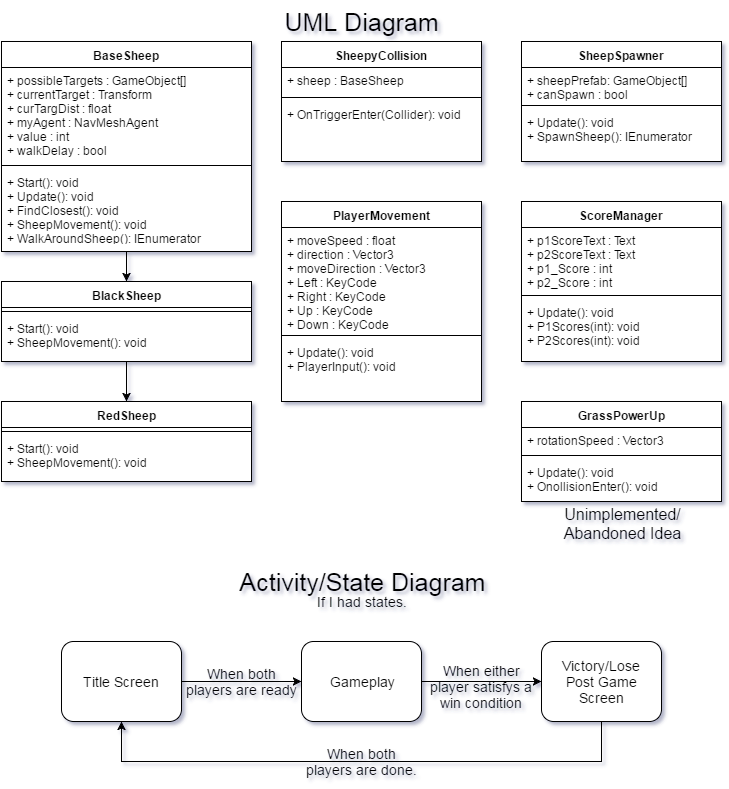

The diagram above was exported from draw.io. Its source (the exported page's mxGraphModel, read from the mxfile embedded in the PNG):
<mxGraphModel dx="1194" dy="740" grid="1" gridSize="10" guides="1" tooltips="1" connect="1" arrows="1" fold="1" page="1" pageScale="1" pageWidth="800" pageHeight="800" background="#ffffff" math="0" shadow="0">
  <root>
    <mxCell id="0" />
    <mxCell id="1" parent="0" />
    <mxCell id="2ad70690356a7eb5-2" value="BaseSheep" style="swimlane;html=1;fontStyle=1;align=center;verticalAlign=top;childLayout=stackLayout;horizontal=1;startSize=26;horizontalStack=0;resizeParent=1;resizeLast=0;collapsible=1;marginBottom=0;swimlaneFillColor=#ffffff;" vertex="1" parent="1">
      <mxGeometry x="40" y="40" width="250" height="210" as="geometry">
        <mxRectangle x="310" y="38" width="100" height="26" as="alternateBounds" />
      </mxGeometry>
    </mxCell>
    <mxCell id="2ad70690356a7eb5-3" value="&lt;span&gt;+&amp;nbsp;&lt;/span&gt;&lt;span&gt;possibleTargets&amp;nbsp;&lt;/span&gt;&lt;span&gt;: GameObject[]&amp;nbsp;&lt;/span&gt;&lt;div&gt;&lt;span&gt;+ currentTarget : Transform&lt;/span&gt;&lt;span&gt;&lt;br&gt;&lt;/span&gt;&lt;/div&gt;&lt;div&gt;&lt;span&gt;+ curTargDist : float&lt;/span&gt;&lt;span&gt;&lt;br&gt;&lt;/span&gt;&lt;/div&gt;&lt;div&gt;&lt;span&gt;+ myAgent : NavMeshAgent&lt;/span&gt;&lt;/div&gt;&lt;div&gt;&lt;span&gt;+ value : int&lt;/span&gt;&lt;/div&gt;&lt;div&gt;&lt;span&gt;+ walkDelay : bool&lt;/span&gt;&lt;/div&gt;" style="text;html=1;strokeColor=none;fillColor=none;align=left;verticalAlign=top;spacingLeft=4;spacingRight=4;whiteSpace=wrap;overflow=hidden;rotatable=0;points=[[0,0.5],[1,0.5]];portConstraint=eastwest;" vertex="1" parent="2ad70690356a7eb5-2">
      <mxGeometry y="26" width="250" height="94" as="geometry" />
    </mxCell>
    <mxCell id="2ad70690356a7eb5-4" value="" style="line;html=1;strokeWidth=1;fillColor=none;align=left;verticalAlign=middle;spacingTop=-1;spacingLeft=3;spacingRight=3;rotatable=0;labelPosition=right;points=[];portConstraint=eastwest;" vertex="1" parent="2ad70690356a7eb5-2">
      <mxGeometry y="120" width="250" height="8" as="geometry" />
    </mxCell>
    <mxCell id="2ad70690356a7eb5-5" value="&lt;div&gt;&lt;span&gt;+ Start(): void&lt;/span&gt;&lt;br&gt;&lt;/div&gt;&lt;div&gt;&lt;span&gt;+ Update(): void&lt;/span&gt;&lt;span&gt;&lt;br&gt;&lt;/span&gt;&lt;/div&gt;&lt;div&gt;&lt;span&gt;+ FindClosest(): void&lt;/span&gt;&lt;span&gt;&lt;br&gt;&lt;/span&gt;&lt;/div&gt;&lt;div&gt;&lt;span&gt;+ SheepMovement(): void&lt;/span&gt;&lt;/div&gt;&lt;div&gt;+ WalkAroundSheep(): IEnumerator&lt;/div&gt;" style="text;html=1;strokeColor=none;fillColor=none;align=left;verticalAlign=top;spacingLeft=4;spacingRight=4;whiteSpace=wrap;overflow=hidden;rotatable=0;points=[[0,0.5],[1,0.5]];portConstraint=eastwest;" vertex="1" parent="2ad70690356a7eb5-2">
      <mxGeometry y="128" width="250" height="72" as="geometry" />
    </mxCell>
    <mxCell id="44b60e19557fe15f-25" value="" style="edgeStyle=orthogonalEdgeStyle;rounded=0;html=1;jettySize=auto;orthogonalLoop=1;fontSize=16;" edge="1" parent="1" source="2ad70690356a7eb5-15" target="44b60e19557fe15f-22">
      <mxGeometry relative="1" as="geometry" />
    </mxCell>
    <mxCell id="2ad70690356a7eb5-15" value="Black&lt;span style=&quot;line-height: 1.2&quot;&gt;Sheep&lt;/span&gt;" style="swimlane;html=1;fontStyle=1;align=center;verticalAlign=top;childLayout=stackLayout;horizontal=1;startSize=26;horizontalStack=0;resizeParent=1;resizeLast=0;collapsible=1;marginBottom=0;swimlaneFillColor=#ffffff;" vertex="1" parent="1">
      <mxGeometry x="40" y="280" width="250" height="80" as="geometry">
        <mxRectangle x="310" y="38" width="100" height="26" as="alternateBounds" />
      </mxGeometry>
    </mxCell>
    <mxCell id="2ad70690356a7eb5-17" value="" style="line;html=1;strokeWidth=1;fillColor=none;align=left;verticalAlign=middle;spacingTop=-1;spacingLeft=3;spacingRight=3;rotatable=0;labelPosition=right;points=[];portConstraint=eastwest;" vertex="1" parent="2ad70690356a7eb5-15">
      <mxGeometry y="26" width="250" height="8" as="geometry" />
    </mxCell>
    <mxCell id="2ad70690356a7eb5-18" value="&lt;div&gt;&lt;span style=&quot;line-height: 1.2&quot;&gt;+ Start(): void&lt;/span&gt;&lt;/div&gt;&lt;div&gt;&lt;span style=&quot;line-height: 1.2&quot;&gt;+ SheepMovement(): void&lt;/span&gt;&lt;br&gt;&lt;/div&gt;" style="text;html=1;strokeColor=none;fillColor=none;align=left;verticalAlign=top;spacingLeft=4;spacingRight=4;whiteSpace=wrap;overflow=hidden;rotatable=0;points=[[0,0.5],[1,0.5]];portConstraint=eastwest;" vertex="1" parent="2ad70690356a7eb5-15">
      <mxGeometry y="34" width="250" height="36" as="geometry" />
    </mxCell>
    <mxCell id="44b60e19557fe15f-22" value="Red&lt;span style=&quot;line-height: 1.2&quot;&gt;Sheep&lt;/span&gt;" style="swimlane;html=1;fontStyle=1;align=center;verticalAlign=top;childLayout=stackLayout;horizontal=1;startSize=26;horizontalStack=0;resizeParent=1;resizeLast=0;collapsible=1;marginBottom=0;swimlaneFillColor=#ffffff;" vertex="1" parent="1">
      <mxGeometry x="40" y="400" width="250" height="80" as="geometry">
        <mxRectangle x="310" y="38" width="100" height="26" as="alternateBounds" />
      </mxGeometry>
    </mxCell>
    <mxCell id="44b60e19557fe15f-23" value="" style="line;html=1;strokeWidth=1;fillColor=none;align=left;verticalAlign=middle;spacingTop=-1;spacingLeft=3;spacingRight=3;rotatable=0;labelPosition=right;points=[];portConstraint=eastwest;" vertex="1" parent="44b60e19557fe15f-22">
      <mxGeometry y="26" width="250" height="8" as="geometry" />
    </mxCell>
    <mxCell id="44b60e19557fe15f-24" value="&lt;div&gt;&lt;span style=&quot;line-height: 1.2&quot;&gt;+ Start(): void&lt;/span&gt;&lt;/div&gt;&lt;div&gt;&lt;span style=&quot;line-height: 1.2&quot;&gt;+ SheepMovement(): void&lt;/span&gt;&lt;br&gt;&lt;/div&gt;" style="text;html=1;strokeColor=none;fillColor=none;align=left;verticalAlign=top;spacingLeft=4;spacingRight=4;whiteSpace=wrap;overflow=hidden;rotatable=0;points=[[0,0.5],[1,0.5]];portConstraint=eastwest;" vertex="1" parent="44b60e19557fe15f-22">
      <mxGeometry y="34" width="250" height="36" as="geometry" />
    </mxCell>
    <mxCell id="2ad70690356a7eb5-19" value="" style="edgeStyle=orthogonalEdgeStyle;rounded=0;html=1;jettySize=auto;orthogonalLoop=1;" edge="1" parent="1" source="2ad70690356a7eb5-2" target="2ad70690356a7eb5-15">
      <mxGeometry relative="1" as="geometry" />
    </mxCell>
    <mxCell id="44b60e19557fe15f-1" value="SheepyCollision" style="swimlane;html=1;fontStyle=1;align=center;verticalAlign=top;childLayout=stackLayout;horizontal=1;startSize=26;horizontalStack=0;resizeParent=1;resizeLast=0;collapsible=1;marginBottom=0;swimlaneFillColor=#ffffff;" vertex="1" parent="1">
      <mxGeometry x="320" y="40" width="200" height="120" as="geometry" />
    </mxCell>
    <mxCell id="44b60e19557fe15f-2" value="+ sheep : BaseSheep" style="text;html=1;strokeColor=none;fillColor=none;align=left;verticalAlign=top;spacingLeft=4;spacingRight=4;whiteSpace=wrap;overflow=hidden;rotatable=0;points=[[0,0.5],[1,0.5]];portConstraint=eastwest;" vertex="1" parent="44b60e19557fe15f-1">
      <mxGeometry y="26" width="200" height="26" as="geometry" />
    </mxCell>
    <mxCell id="44b60e19557fe15f-3" value="" style="line;html=1;strokeWidth=1;fillColor=none;align=left;verticalAlign=middle;spacingTop=-1;spacingLeft=3;spacingRight=3;rotatable=0;labelPosition=right;points=[];portConstraint=eastwest;" vertex="1" parent="44b60e19557fe15f-1">
      <mxGeometry y="52" width="200" height="8" as="geometry" />
    </mxCell>
    <mxCell id="44b60e19557fe15f-4" value="+ OnTriggerEnter(Collider): void" style="text;html=1;strokeColor=none;fillColor=none;align=left;verticalAlign=top;spacingLeft=4;spacingRight=4;whiteSpace=wrap;overflow=hidden;rotatable=0;points=[[0,0.5],[1,0.5]];portConstraint=eastwest;" vertex="1" parent="44b60e19557fe15f-1">
      <mxGeometry y="60" width="200" height="40" as="geometry" />
    </mxCell>
    <mxCell id="44b60e19557fe15f-5" value="SheepSpawner" style="swimlane;html=1;fontStyle=1;align=center;verticalAlign=top;childLayout=stackLayout;horizontal=1;startSize=26;horizontalStack=0;resizeParent=1;resizeLast=0;collapsible=1;marginBottom=0;swimlaneFillColor=#ffffff;" vertex="1" parent="1">
      <mxGeometry x="560" y="40" width="200" height="120" as="geometry" />
    </mxCell>
    <mxCell id="44b60e19557fe15f-6" value="+ sheepPrefab: GameObject[]&lt;div&gt;+ canSpawn : bool&lt;/div&gt;" style="text;html=1;strokeColor=none;fillColor=none;align=left;verticalAlign=top;spacingLeft=4;spacingRight=4;whiteSpace=wrap;overflow=hidden;rotatable=0;points=[[0,0.5],[1,0.5]];portConstraint=eastwest;" vertex="1" parent="44b60e19557fe15f-5">
      <mxGeometry y="26" width="200" height="34" as="geometry" />
    </mxCell>
    <mxCell id="44b60e19557fe15f-7" value="" style="line;html=1;strokeWidth=1;fillColor=none;align=left;verticalAlign=middle;spacingTop=-1;spacingLeft=3;spacingRight=3;rotatable=0;labelPosition=right;points=[];portConstraint=eastwest;" vertex="1" parent="44b60e19557fe15f-5">
      <mxGeometry y="60" width="200" height="8" as="geometry" />
    </mxCell>
    <mxCell id="44b60e19557fe15f-8" value="+ Update(): void&lt;div&gt;+ SpawnSheep(): IEnumerator&lt;/div&gt;" style="text;html=1;strokeColor=none;fillColor=none;align=left;verticalAlign=top;spacingLeft=4;spacingRight=4;whiteSpace=wrap;overflow=hidden;rotatable=0;points=[[0,0.5],[1,0.5]];portConstraint=eastwest;" vertex="1" parent="44b60e19557fe15f-5">
      <mxGeometry y="68" width="200" height="40" as="geometry" />
    </mxCell>
    <mxCell id="44b60e19557fe15f-9" value="ScoreManager" style="swimlane;html=1;fontStyle=1;align=center;verticalAlign=top;childLayout=stackLayout;horizontal=1;startSize=26;horizontalStack=0;resizeParent=1;resizeLast=0;collapsible=1;marginBottom=0;swimlaneFillColor=#ffffff;" vertex="1" parent="1">
      <mxGeometry x="560" y="200" width="200" height="160" as="geometry" />
    </mxCell>
    <mxCell id="44b60e19557fe15f-10" value="&lt;span&gt;+ p1ScoreText : Text&lt;br&gt;&lt;/span&gt;&lt;span&gt;+ p2ScoreText : Text&lt;/span&gt;&lt;div&gt;&lt;div&gt;&lt;div&gt;+ p1_Score : int&lt;/div&gt;&lt;/div&gt;&lt;/div&gt;&lt;div&gt;&lt;div&gt;+ p2_Score : int&lt;/div&gt;&lt;/div&gt;" style="text;html=1;strokeColor=none;fillColor=none;align=left;verticalAlign=top;spacingLeft=4;spacingRight=4;whiteSpace=wrap;overflow=hidden;rotatable=0;points=[[0,0.5],[1,0.5]];portConstraint=eastwest;" vertex="1" parent="44b60e19557fe15f-9">
      <mxGeometry y="26" width="200" height="64" as="geometry" />
    </mxCell>
    <mxCell id="44b60e19557fe15f-11" value="" style="line;html=1;strokeWidth=1;fillColor=none;align=left;verticalAlign=middle;spacingTop=-1;spacingLeft=3;spacingRight=3;rotatable=0;labelPosition=right;points=[];portConstraint=eastwest;" vertex="1" parent="44b60e19557fe15f-9">
      <mxGeometry y="90" width="200" height="8" as="geometry" />
    </mxCell>
    <mxCell id="44b60e19557fe15f-12" value="+ Update(): void&lt;div&gt;&lt;div&gt;+ P1Scores(int): void&lt;/div&gt;&lt;/div&gt;&lt;div&gt;&lt;div&gt;+ P2Scores(int): void&lt;/div&gt;&lt;/div&gt;" style="text;html=1;strokeColor=none;fillColor=none;align=left;verticalAlign=top;spacingLeft=4;spacingRight=4;whiteSpace=wrap;overflow=hidden;rotatable=0;points=[[0,0.5],[1,0.5]];portConstraint=eastwest;" vertex="1" parent="44b60e19557fe15f-9">
      <mxGeometry y="98" width="200" height="62" as="geometry" />
    </mxCell>
    <mxCell id="44b60e19557fe15f-13" value="PlayerMovement" style="swimlane;html=1;fontStyle=1;align=center;verticalAlign=top;childLayout=stackLayout;horizontal=1;startSize=26;horizontalStack=0;resizeParent=1;resizeLast=0;collapsible=1;marginBottom=0;swimlaneFillColor=#ffffff;" vertex="1" parent="1">
      <mxGeometry x="320" y="200" width="200" height="200" as="geometry" />
    </mxCell>
    <mxCell id="44b60e19557fe15f-14" value="&lt;span&gt;+ moveSpeed : float&lt;br&gt;&lt;/span&gt;&lt;span&gt;+ direction : Vector3&lt;/span&gt;&lt;div&gt;&lt;div&gt;&lt;div&gt;+ moveDirection : Vector3&lt;/div&gt;&lt;/div&gt;&lt;/div&gt;&lt;div&gt;&lt;div&gt;&lt;div&gt;+ Left :&amp;nbsp;&lt;span&gt;KeyCode&lt;/span&gt;&lt;/div&gt;&lt;/div&gt;&lt;/div&gt;&lt;div&gt;&lt;div&gt;+ Right :&amp;nbsp;&lt;span&gt;KeyCode&lt;/span&gt;&lt;/div&gt;&lt;/div&gt;&lt;div&gt;&lt;div&gt;+ Up :&amp;nbsp;&lt;span&gt;KeyCode&lt;/span&gt;&lt;/div&gt;&lt;/div&gt;&lt;div&gt;&lt;div&gt;+ Down :&amp;nbsp;&lt;span&gt;KeyCode&lt;/span&gt;&lt;/div&gt;&lt;/div&gt;&lt;div&gt;&lt;br&gt;&lt;/div&gt;" style="text;html=1;strokeColor=none;fillColor=none;align=left;verticalAlign=top;spacingLeft=4;spacingRight=4;whiteSpace=wrap;overflow=hidden;rotatable=0;points=[[0,0.5],[1,0.5]];portConstraint=eastwest;" vertex="1" parent="44b60e19557fe15f-13">
      <mxGeometry y="26" width="200" height="104" as="geometry" />
    </mxCell>
    <mxCell id="44b60e19557fe15f-15" value="" style="line;html=1;strokeWidth=1;fillColor=none;align=left;verticalAlign=middle;spacingTop=-1;spacingLeft=3;spacingRight=3;rotatable=0;labelPosition=right;points=[];portConstraint=eastwest;" vertex="1" parent="44b60e19557fe15f-13">
      <mxGeometry y="130" width="200" height="8" as="geometry" />
    </mxCell>
    <mxCell id="44b60e19557fe15f-16" value="+ Update(): void&lt;div&gt;&lt;div&gt;+ PlayerInput(): void&lt;/div&gt;&lt;/div&gt;" style="text;html=1;strokeColor=none;fillColor=none;align=left;verticalAlign=top;spacingLeft=4;spacingRight=4;whiteSpace=wrap;overflow=hidden;rotatable=0;points=[[0,0.5],[1,0.5]];portConstraint=eastwest;" vertex="1" parent="44b60e19557fe15f-13">
      <mxGeometry y="138" width="200" height="42" as="geometry" />
    </mxCell>
    <mxCell id="44b60e19557fe15f-17" value="GrassPowerUp" style="swimlane;html=1;fontStyle=1;align=center;verticalAlign=top;childLayout=stackLayout;horizontal=1;startSize=26;horizontalStack=0;resizeParent=1;resizeLast=0;collapsible=1;marginBottom=0;swimlaneFillColor=#ffffff;" vertex="1" parent="1">
      <mxGeometry x="560" y="400" width="200" height="100" as="geometry" />
    </mxCell>
    <mxCell id="44b60e19557fe15f-18" value="&lt;span&gt;+ rotationSpeed : Vector3&lt;/span&gt;" style="text;html=1;strokeColor=none;fillColor=none;align=left;verticalAlign=top;spacingLeft=4;spacingRight=4;whiteSpace=wrap;overflow=hidden;rotatable=0;points=[[0,0.5],[1,0.5]];portConstraint=eastwest;" vertex="1" parent="44b60e19557fe15f-17">
      <mxGeometry y="26" width="200" height="24" as="geometry" />
    </mxCell>
    <mxCell id="44b60e19557fe15f-19" value="" style="line;html=1;strokeWidth=1;fillColor=none;align=left;verticalAlign=middle;spacingTop=-1;spacingLeft=3;spacingRight=3;rotatable=0;labelPosition=right;points=[];portConstraint=eastwest;" vertex="1" parent="44b60e19557fe15f-17">
      <mxGeometry y="50" width="200" height="8" as="geometry" />
    </mxCell>
    <mxCell id="44b60e19557fe15f-20" value="+ Update(): void&lt;div&gt;&lt;div&gt;+ OnollisionEnter(): void&lt;/div&gt;&lt;/div&gt;" style="text;html=1;strokeColor=none;fillColor=none;align=left;verticalAlign=top;spacingLeft=4;spacingRight=4;whiteSpace=wrap;overflow=hidden;rotatable=0;points=[[0,0.5],[1,0.5]];portConstraint=eastwest;" vertex="1" parent="44b60e19557fe15f-17">
      <mxGeometry y="58" width="200" height="42" as="geometry" />
    </mxCell>
    <mxCell id="44b60e19557fe15f-21" value="Unimplemented/&lt;div&gt;Abandoned Idea&lt;/div&gt;" style="text;html=1;strokeColor=none;fillColor=none;align=center;verticalAlign=middle;whiteSpace=wrap;overflow=hidden;horizontal=1;fontSize=16;" vertex="1" parent="1">
      <mxGeometry x="592" y="500" width="136" height="43" as="geometry" />
    </mxCell>
    <mxCell id="44b60e19557fe15f-26" value="UML Diagram" style="text;html=1;strokeColor=none;fillColor=none;align=center;verticalAlign=middle;whiteSpace=wrap;overflow=hidden;fontSize=25;" vertex="1" parent="1">
      <mxGeometry x="290" width="220" height="40" as="geometry" />
    </mxCell>
    <mxCell id="44b60e19557fe15f-28" value="Activity/State Diagram" style="text;html=1;strokeColor=none;fillColor=none;align=center;verticalAlign=middle;whiteSpace=wrap;overflow=hidden;fontSize=25;" vertex="1" parent="1">
      <mxGeometry x="250" y="560" width="300" height="40" as="geometry" />
    </mxCell>
    <mxCell id="44b60e19557fe15f-29" value="&lt;font style=&quot;font-size: 14px;&quot;&gt;If I had states.&lt;/font&gt;" style="text;html=1;strokeColor=none;fillColor=none;align=center;verticalAlign=middle;whiteSpace=wrap;overflow=hidden;fontSize=14;" vertex="1" parent="1">
      <mxGeometry x="350" y="590" width="100" height="20" as="geometry" />
    </mxCell>
    <mxCell id="44b60e19557fe15f-32" value="" style="edgeStyle=orthogonalEdgeStyle;rounded=0;html=1;jettySize=auto;orthogonalLoop=1;fontSize=14;" edge="1" parent="1" source="44b60e19557fe15f-30" target="44b60e19557fe15f-31">
      <mxGeometry relative="1" as="geometry" />
    </mxCell>
    <mxCell id="44b60e19557fe15f-30" value="Title Screen" style="rounded=1;whiteSpace=wrap;html=1;fontSize=14;" vertex="1" parent="1">
      <mxGeometry x="100" y="640" width="120" height="80" as="geometry" />
    </mxCell>
    <mxCell id="44b60e19557fe15f-37" value="" style="edgeStyle=orthogonalEdgeStyle;rounded=0;html=1;jettySize=auto;orthogonalLoop=1;fontSize=14;" edge="1" parent="1" source="44b60e19557fe15f-31" target="44b60e19557fe15f-36">
      <mxGeometry relative="1" as="geometry" />
    </mxCell>
    <mxCell id="44b60e19557fe15f-31" value="Gameplay" style="rounded=1;whiteSpace=wrap;html=1;fontSize=14;" vertex="1" parent="1">
      <mxGeometry x="340" y="640" width="120" height="80" as="geometry" />
    </mxCell>
    <mxCell id="44b60e19557fe15f-39" style="edgeStyle=orthogonalEdgeStyle;rounded=0;html=1;exitX=0.5;exitY=1;entryX=0.5;entryY=1;jettySize=auto;orthogonalLoop=1;fontSize=14;" edge="1" parent="1" source="44b60e19557fe15f-36" target="44b60e19557fe15f-30">
      <mxGeometry relative="1" as="geometry">
        <Array as="points">
          <mxPoint x="640" y="760" />
          <mxPoint x="160" y="760" />
        </Array>
      </mxGeometry>
    </mxCell>
    <mxCell id="44b60e19557fe15f-36" value="Victory/Lose&lt;div&gt;Post Game Screen&lt;/div&gt;" style="rounded=1;whiteSpace=wrap;html=1;fontSize=14;" vertex="1" parent="1">
      <mxGeometry x="580" y="640" width="120" height="80" as="geometry" />
    </mxCell>
    <mxCell id="44b60e19557fe15f-33" value="When both players are ready" style="text;html=1;strokeColor=none;fillColor=none;align=center;verticalAlign=middle;whiteSpace=wrap;overflow=hidden;fontSize=14;" vertex="1" parent="1">
      <mxGeometry x="220" y="660" width="120" height="40" as="geometry" />
    </mxCell>
    <mxCell id="44b60e19557fe15f-38" value="When either player satisfys a win condition" style="text;html=1;strokeColor=none;fillColor=none;align=center;verticalAlign=middle;whiteSpace=wrap;overflow=hidden;fontSize=14;" vertex="1" parent="1">
      <mxGeometry x="460" y="660" width="120" height="50" as="geometry" />
    </mxCell>
    <mxCell id="44b60e19557fe15f-40" value="When both players are done." style="text;html=1;strokeColor=none;fillColor=none;align=center;verticalAlign=middle;whiteSpace=wrap;overflow=hidden;fontSize=14;" vertex="1" parent="1">
      <mxGeometry x="340" y="740" width="120" height="40" as="geometry" />
    </mxCell>
  </root>
</mxGraphModel>